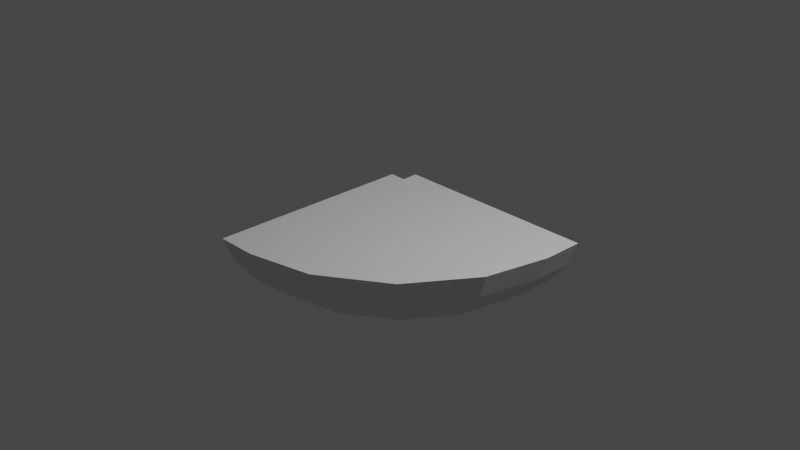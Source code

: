 # Source: bend_floor.blend  (saved by Blender 2.80.55; exported with 4.5.12 LTS)
import bpy
from mathutils import Matrix  # noqa: F401  (used for matrix-valued properties, if any)

bpy.ops.wm.read_factory_settings(use_empty=True)
scene = bpy.context.scene
scene.name = 'Scene'

# ---- collections
col_collection = bpy.data.collections.new('Collection'); scene.collection.children.link(col_collection)

# ---- world
world_world = bpy.data.worlds.new('World'); scene.world = world_world
world_world.use_nodes = True; world_world.node_tree.nodes.clear()
_N = world_world.node_tree.nodes; _L = world_world.node_tree.links
n0 = _N.new('ShaderNodeOutputWorld'); n0.name = 'World Output'; n0.location = (300, 300)
n1 = _N.new('ShaderNodeBackground'); n1.name = 'Background'; n1.location = (10, 300)
n1.inputs[0].default_value = (0.05088, 0.05088, 0.05088, 1.0)
_L.new(n1.outputs[0], n0.inputs[0])
n0.is_active_output = True
world_world.color = (0.05088, 0.05088, 0.05088)
world_world.use_sun_shadow = False
world_world.sun_shadow_jitter_overblur = 0.0

# ---- cameras
cam_camera = bpy.data.cameras.new('Camera')
cam_camera.clip_end = 100.0
cam_camera.ortho_scale = 7.314
cam_camera.dof.focus_distance = 0.0
cam_camera.dof.aperture_fstop = 128.0

# ---- lights
light_light = bpy.data.lights.new('Light', 'POINT')
light_light.transmission_factor = 0.0
light_light.cutoff_distance = 30.0
light_light.energy = 1000.0
light_light.shadow_buffer_clip_start = 1.001
light_light.shadow_soft_size = 0.1
light_light.shadow_maximum_resolution = 0.006
light_light.use_absolute_resolution = True

# ---- meshes
me_cuplane = bpy.data.meshes.new('CUPlane')
me_cuplane.from_pydata([(-0.5074, 0.5026, -0.3235), (-0.1839, 0.7, -0.8839), (0.075, 0.7, -1.083), (0.3765, 0.7, -1.207), (1.024, 0.7, -1.207), (1.584, 0.7, -0.8839), (1.783, 0.7, -0.625), (1.907, 0.7, -0.3235), (-0.1796, 0.4345, -0.8839), (0.07801, 0.4092, -1.083), (0.378, 0.3796, -1.207), (0.7, 0.3479, -1.25), (1.58, 0.2613, -0.8839), (1.777, 0.2418, -0.625), (1.902, 0.2296, -0.3235), (-0.1964, 0.2851, -0.8839), (0.3213, 0.0707, -1.207), (0.9191, -0.1769, -1.207), (1.198, -0.2923, -1.083), (1.437, -0.3914, -0.8839), (-0.04887, 0.04887, -1.083), (0.6218, -0.6218, -1.207), (0.835, -0.835, -1.083), (1.018, -1.018, -0.8839), (1.247, -1.247, -0.3235), (-0.2851, 0.1964, -0.8839), (0.05311, -0.6202, -1.25), (0.2923, -1.198, -1.083), (0.4674, -1.62, -0.625), (0.5152, -1.736, -0.3235), (-0.7, 0.5074, -0.3235), (-0.7, 0.1839, -0.8839), (-0.7, -0.075, -1.083), (-0.7, -0.3765, -1.207), (-0.3479, -0.7, -1.25), (-0.7, -0.7, -1.25), (-0.7, -1.024, -1.207), (-0.2613, -1.58, -0.8839), (-0.7, -1.584, -0.8839), (-0.2296, -1.902, -0.3235), (-0.5026, 0.5074, -0.3235), (-0.4562, 0.4618, -0.4337), (-0.4618, 0.4562, -0.4337), (-0.5074, 0.7, -0.3235), (-0.3825, 0.7, -0.625), (0.7, 0.7, -1.25), (1.325, 0.7, -1.083), (-0.3773, 0.454, -0.625), (1.022, 0.3162, -1.207), (1.322, 0.2866, -1.083), (0.04281, 0.1861, -1.083), (0.6202, -0.05311, -1.25), (1.62, -0.4674, -0.625), (1.736, -0.5152, -0.3235), (-0.2319, 0.2319, -0.8839), (0.1643, -0.1643, -1.207), (0.3931, -0.3931, -1.25), (1.159, -1.159, -0.625), (-0.1861, -0.04281, -1.083), (-0.0707, -0.3213, -1.207), (0.1769, -0.9191, -1.207), (0.3914, -1.437, -0.8839), (-0.454, 0.3773, -0.625), (-0.4345, 0.1796, -0.8839), (-0.4092, -0.07801, -1.083), (-0.3796, -0.378, -1.207), (-0.3162, -1.022, -1.207), (-0.2866, -1.322, -1.083), (-0.2418, -1.777, -0.625), (-0.7, 0.3825, -0.625), (-0.7, -1.325, -1.083), (-0.7, -1.783, -0.625), (-0.7, -1.907, -0.3235)], [], [(44, 1, 2, 3, 45, 4, 46, 5, 6, 7, 43), (72, 71, 38, 70, 36, 35, 33, 32, 31, 69, 30), (43, 7, 14, 53, 24, 29, 39, 72, 30, 0, 40), (8, 1, 2, 9), (9, 2, 3, 10), (12, 5, 6, 13), (13, 6, 7, 14), (21, 17, 18, 22), (22, 18, 19, 23), (62, 54, 47), (15, 47, 54), (25, 54, 62), (62, 63, 25), (8, 47, 15), (42, 62, 47, 41), (42, 41, 40, 0), (41, 47, 44, 43, 40), (47, 8, 1, 44), (10, 11, 45, 3), (11, 48, 4, 45), (48, 49, 46, 4), (49, 12, 5, 46), (15, 50, 9, 8), (50, 16, 10, 9), (16, 51, 11, 10), (51, 17, 48, 11), (17, 18, 49, 48), (18, 19, 12, 49), (19, 52, 13, 12), (52, 53, 14, 13), (54, 20, 50, 15), (20, 55, 16, 50), (55, 56, 51, 16), (56, 21, 17, 51), (23, 57, 52, 19), (57, 24, 53, 52), (25, 58, 20, 54), (58, 59, 55, 20), (59, 26, 56, 55), (26, 60, 21, 56), (60, 27, 22, 21), (27, 61, 23, 22), (61, 28, 57, 23), (28, 29, 24, 57), (63, 64, 58, 25), (64, 65, 59, 58), (65, 34, 26, 59), (34, 66, 60, 26), (66, 67, 27, 60), (67, 37, 61, 27), (37, 68, 28, 61), (68, 39, 29, 28), (30, 69, 62, 42, 0), (69, 31, 63, 62), (31, 32, 64, 63), (32, 33, 65, 64), (33, 35, 34, 65), (35, 36, 66, 34), (36, 70, 67, 66), (70, 38, 37, 67), (38, 71, 68, 37), (71, 72, 39, 68)])
_uv = me_cuplane.uv_layers.new(name='UVMap')
_uv.uv.foreach_set('vector', [0.6225, 0.5701, 0.6903, 0.5685, 0.7562, 0.5844, 0.8158, 0.6169, 0.8649, 0.6636, 0.9003, 0.7215, 0.9194, 0.7866, 0.9211, 0.8544, 0.9052, 0.9203, 0.8727, 0.9799, 0.5574, 0.5893, 0.05223, 0.2334, 0.109, 0.1929, 0.1743, 0.1686, 0.2436, 0.1619, 0.3123, 0.1735, 0.3757, 0.2024, 0.4295, 0.2468, 0.4699, 0.3035, 0.4943, 0.3688, 0.5009, 0.4381, 0.4894, 0.5069, 0.9955, 0.05501, 0.9955, 0.5575, 0.8977, 0.5563, 0.7427, 0.5218, 0.5904, 0.42, 0.4865, 0.2693, 0.4497, 0.1149, 0.447, 0.017, 0.9495, 0.009607, 0.9491, 0.04969, 0.9555, 0.05601, 0.1616, 0.8943, 0.1783, 0.9373, 0.2303, 0.9169, 0.2131, 0.8698, 0.2131, 0.8698, 0.2303, 0.9169, 0.2825, 0.8979, 0.2644, 0.8462, 0.4621, 0.7535, 0.491, 0.8215, 0.5427, 0.7992, 0.5102, 0.7283, 0.5102, 0.7283, 0.5427, 0.7992, 0.5941, 0.7754, 0.5589, 0.7018, 0.2545, 0.6707, 0.3227, 0.7285, 0.3639, 0.6944, 0.2825, 0.6229, 0.2825, 0.6229, 0.3639, 0.6944, 0.4049, 0.6608, 0.3127, 0.5763, 0.09871, 0.8724, 0.1437, 0.8291, 0.1132, 0.8836, 0.1499, 0.8707, 0.1106, 0.9193, 0.1419, 0.863, 0.0807, 0.8391, 0.09079, 0.8434, 0.05116, 0.8935, 0.05116, 0.8935, 0.05452, 0.8374, 0.0807, 0.8391, 0.1616, 0.8943, 0.1106, 0.9193, 0.1499, 0.8707, 0.08472, 0.9044, 0.09871, 0.8724, 0.1132, 0.8836, 0.08577, 0.9052, 0.08472, 0.9044, 0.08577, 0.9052, 0.07252, 0.9222, 0.07162, 0.9215, 0.07806, 0.9339, 0.1106, 0.9193, 0.1262, 0.9587, 0.07412, 0.9799, 0.06193, 0.949, 0.1106, 0.9193, 0.1616, 0.8943, 0.1783, 0.9373, 0.1262, 0.9587, 0.2644, 0.8462, 0.315, 0.8233, 0.3347, 0.8796, 0.2825, 0.8979, 0.315, 0.8233, 0.3648, 0.8006, 0.3869, 0.8612, 0.3347, 0.8796, 0.3648, 0.8006, 0.4137, 0.7775, 0.439, 0.8421, 0.3869, 0.8612, 0.4137, 0.7775, 0.4621, 0.7535, 0.491, 0.8215, 0.439, 0.8421, 0.1499, 0.8707, 0.1947, 0.835, 0.2131, 0.8698, 0.1616, 0.8943, 0.1947, 0.835, 0.2384, 0.799, 0.2644, 0.8462, 0.2131, 0.8698, 0.2384, 0.799, 0.281, 0.7633, 0.315, 0.8233, 0.2644, 0.8462, 0.281, 0.7633, 0.3227, 0.7285, 0.3648, 0.8006, 0.315, 0.8233, 0.3227, 0.7285, 0.3639, 0.6944, 0.4137, 0.7775, 0.3648, 0.8006, 0.3639, 0.6944, 0.4049, 0.6608, 0.4621, 0.7535, 0.4137, 0.7775, 0.4049, 0.6608, 0.4463, 0.6271, 0.5102, 0.7283, 0.4621, 0.7535, 0.4463, 0.6271, 0.4885, 0.5929, 0.5589, 0.7018, 0.5102, 0.7283, 0.1419, 0.863, 0.1733, 0.8161, 0.1947, 0.835, 0.1499, 0.8707, 0.1733, 0.8161, 0.2014, 0.7679, 0.2384, 0.799, 0.1947, 0.835, 0.2014, 0.7679, 0.2279, 0.7192, 0.281, 0.7633, 0.2384, 0.799, 0.2279, 0.7192, 0.2545, 0.6707, 0.3227, 0.7285, 0.281, 0.7633, 0.3127, 0.5763, 0.3456, 0.5313, 0.4463, 0.6271, 0.4049, 0.6608, 0.3456, 0.5313, 0.3813, 0.4882, 0.4885, 0.5929, 0.4463, 0.6271, 0.0807, 0.8391, 0.09643, 0.7842, 0.1221, 0.7969, 0.09079, 0.8434, 0.09643, 0.7842, 0.1129, 0.7298, 0.1562, 0.7524, 0.1221, 0.7969, 0.1129, 0.7298, 0.1293, 0.6764, 0.1914, 0.7086, 0.1562, 0.7524, 0.1293, 0.6764, 0.1451, 0.6241, 0.226, 0.6643, 0.1914, 0.7086, 0.1451, 0.6241, 0.1603, 0.5728, 0.2589, 0.619, 0.226, 0.6643, 0.1603, 0.5728, 0.1751, 0.522, 0.2893, 0.5723, 0.2589, 0.619, 0.1751, 0.522, 0.1899, 0.4709, 0.3169, 0.5242, 0.2893, 0.5723, 0.1899, 0.4709, 0.205, 0.4187, 0.3416, 0.4752, 0.3169, 0.5242, 0.05452, 0.8374, 0.05724, 0.7806, 0.09643, 0.7842, 0.0807, 0.8391, 0.05724, 0.7806, 0.05915, 0.7241, 0.1129, 0.7298, 0.09643, 0.7842, 0.05915, 0.7241, 0.06058, 0.6684, 0.1293, 0.6764, 0.1129, 0.7298, 0.06058, 0.6684, 0.0621, 0.6136, 0.1451, 0.6241, 0.1293, 0.6764, 0.0621, 0.6136, 0.06428, 0.5594, 0.1603, 0.5728, 0.1451, 0.6241, 0.06428, 0.5594, 0.06748, 0.5056, 0.1751, 0.522, 0.1603, 0.5728, 0.06748, 0.5056, 0.07188, 0.4515, 0.1899, 0.4709, 0.1751, 0.522, 0.07188, 0.4515, 0.07731, 0.3962, 0.205, 0.4187, 0.1899, 0.4709, 0.009759, 0.9502, 0.00909, 0.8944, 0.05116, 0.8935, 0.05026, 0.9289, 0.0427, 0.9495, 0.00909, 0.8944, 0.008688, 0.8386, 0.05452, 0.8374, 0.05116, 0.8935, 0.008688, 0.8386, 0.007247, 0.7829, 0.05724, 0.7806, 0.05452, 0.8374, 0.007247, 0.7829, 0.004529, 0.7275, 0.05915, 0.7241, 0.05724, 0.7806, 0.004529, 0.7275, 0.001045, 0.6722, 0.06058, 0.6684, 0.05915, 0.7241, 0.001045, 0.6722, -0.002438, 0.6169, 0.0621, 0.6136, 0.06058, 0.6684, -0.002438, 0.6169, -0.005147, 0.5614, 0.06428, 0.5594, 0.0621, 0.6136, -0.005147, 0.5614, -0.006465, 0.5055, 0.06748, 0.5056, 0.06428, 0.5594, -0.006465, 0.5055, -0.006077, 0.4492, 0.07188, 0.4515, 0.06748, 0.5056, -0.006077, 0.4492, -0.004142, 0.3925, 0.07731, 0.3962, 0.07188, 0.4515])
me_cuplane.use_remesh_preserve_volume = False
me_cuplane.use_remesh_preserve_attributes = False
me_cuplane.use_mirror_vertex_groups = False
me_cuplane.auto_texspace = False
me_cuplane.update()
me_plane_002 = bpy.data.meshes.new('Plane.002')
me_plane_002.from_pydata([(-2.0, 2.0, 0.0), (2.0, 2.0, 0.0)], [(1, 0)], [])
_uv = me_plane_002.uv_layers.new(name='UVMap')
_uv.uv.foreach_set('vector', [])
me_plane_002.use_remesh_preserve_volume = False
me_plane_002.use_remesh_preserve_attributes = False
me_plane_002.use_mirror_vertex_groups = False
me_plane_002.update()

# ---- curves / text
cu_circle = bpy.data.curves.new('Circle', 'CURVE')
cu_circle.dimensions = '3D'
_sp = cu_circle.splines.new('POLY'); _sp.points.add(23)
_sp.points.foreach_set('co', [0.0, 1.125, 0.0, 0.0, 0.2912, 1.087, 0.0, 0.0, 0.5625, 0.9743, 0.0, 0.0, 0.7955, 0.7955, 0.0, 0.0, 0.9743, 0.5625, 0.0, 0.0, 1.087, 0.2912, 0.0, 0.0, 1.125, -5.23e-07, 0.0, 0.0, 1.087, -0.2912, 0.0, 0.0, 0.9743, -0.5625, 0.0, 0.0, 0.7955, -0.7955, 0.0, 0.0, 0.5625, -0.9743, 0.0, 0.0, 0.2912, -1.087, 0.0, 0.0, -4.381e-07, -1.125, 0.0, 0.0, -0.2912, -1.087, 0.0, 0.0, -0.5625, -0.9743, 0.0, 0.0, -0.7955, -0.7955, 0.0, 0.0, -0.9743, -0.5625, 0.0, 0.0, -1.087, -0.2912, 0.0, 0.0, -1.125, 8.494e-08, 0.0, 0.0, -1.087, 0.2912, 0.0, 0.0, -0.9743, 0.5625, 0.0, 0.0, -0.7955, 0.7955, 0.0, 0.0, -0.5625, 0.9743, 0.0, 0.0, -0.2912, 1.087, 0.0, 0.0])
_sp.points.foreach_set('radius', [0.9, 0.9, 0.9, 0.9, 0.9, 0.9, 0.9, 0.9, 0.9, 0.9, 0.9, 0.9, 0.9, 0.9, 0.9, 0.9, 0.9, 0.9, 0.9, 0.9, 0.9, 0.9, 0.9, 0.9])
_sp.order_v = 0
_sp.resolution_v = 0
_sp.use_cyclic_u = True
_sp.use_smooth = False
cu_circle.use_path_clamp = True
cu_circle.fill_mode = 'FULL'

# ---- objects
ob_light = bpy.data.objects.new('Light', light_light)
ob_camera = bpy.data.objects.new('Camera', cam_camera)
ob_plane = bpy.data.objects.new('Plane', me_cuplane)
ob_circle = bpy.data.objects.new('Circle', cu_circle)
ob_plane_001 = bpy.data.objects.new('Plane.001', me_plane_002)

# ---- transforms, parenting, visibility, modifiers, constraints
ob_light.location = (4.076, 1.005, 5.904)
ob_light.rotation_euler = (0.6503, 0.05522, 1.866)
ob_light.lock_rotations_4d = False
ob_light.empty_display_type = 'ARROWS'
ob_light.color = (0.0, 0.0, 0.0, 0.0)
ob_light.lineart.crease_threshold = 0.0
ob_camera.location = (7.359, -6.926, 4.958)
ob_camera.rotation_euler = (1.109, 0.0, 0.8149)
ob_camera.lock_rotations_4d = False
ob_camera.empty_display_type = 'ARROWS'
ob_camera.color = (0.0, 0.0, 0.0, 0.0)
ob_camera.display_type = 'WIRE'
ob_camera.lineart.crease_threshold = 0.0
ob_plane.location = (-0.7, 0.7, 0.0)
ob_plane.lineart.crease_threshold = 0.0
ob_circle.location = (-2.0, 0.0, 0.0)
ob_circle.rotation_euler = (1.571, -0.0, 1.571)
ob_circle.lineart.crease_threshold = 0.0
ob_plane_001.location = (0.03428, 0.4589, -0.3235)
ob_plane_001.lineart.crease_threshold = 0.0

# ---- collection membership
col_collection.objects.link(ob_light)
col_collection.objects.link(ob_camera)
col_collection.objects.link(ob_plane)
col_collection.objects.link(ob_circle)
col_collection.objects.link(ob_plane_001)

# ---- scene / render settings (as saved in the file)
scene.camera = ob_camera
scene.frame_start = 1; scene.frame_end = 250; scene.frame_set(62)
scene.render.engine = 'BLENDER_EEVEE_NEXT'
scene.cycles.use_denoising = False
scene.cycles.samples = 128
scene.cycles.sampling_pattern = 'TABULATED_SOBOL'
scene.cycles.use_adaptive_sampling = False
scene.cycles.use_light_tree = False
scene.view_settings.view_transform = 'Filmic'
bpy.context.view_layer.update()
